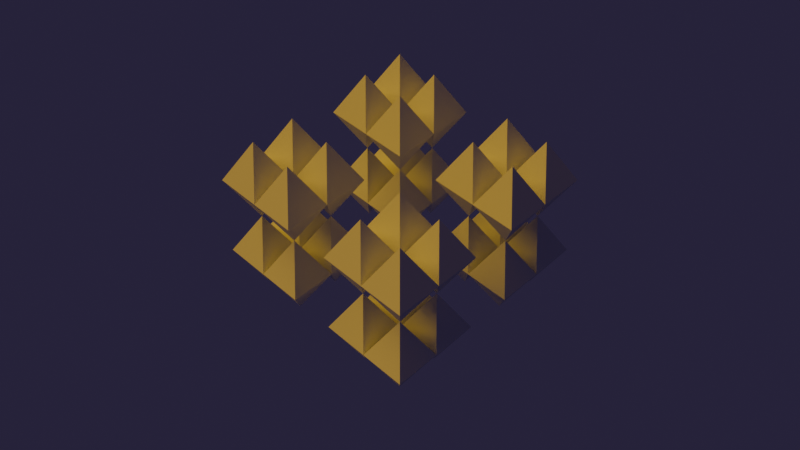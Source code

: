 # Source: make_meshes.blend  (saved by Blender 4.4.32; exported with 4.5.12 LTS)
import bpy
from mathutils import Matrix  # noqa: F401  (used for matrix-valued properties, if any)

bpy.ops.wm.read_factory_settings(use_empty=True)
scene = bpy.context.scene
scene.name = 'Scene'

# ---- collections
col_collection = bpy.data.collections.new('Collection'); scene.collection.children.link(col_collection)

# ---- world
world_world = bpy.data.worlds.new('World'); scene.world = world_world
world_world.use_nodes = True; world_world.node_tree.nodes.clear()
_N = world_world.node_tree.nodes; _L = world_world.node_tree.links
n0 = _N.new('ShaderNodeOutputWorld'); n0.name = 'World Output'; n0.location = (300, 300)
n1 = _N.new('ShaderNodeBackground'); n1.name = 'Background'; n1.location = (10, 300)
n1.inputs[0].default_value = (0.02705, 0.01921, 0.05092, 1.0)
_L.new(n1.outputs[0], n0.inputs[0])
n0.is_active_output = True
world_world.color = (0.05088, 0.05088, 0.05088)
world_world.sun_shadow_jitter_overblur = 0.0

# ---- cameras
cam_camera = bpy.data.cameras.new('Camera')

# ---- lights
light_sun = bpy.data.lights.new('Sun', 'SUN')
light_sun.color = (1.0, 0.6, 0.0)
light_sun.angle = 0.8727
light_sun.energy = 2.0

# ---- meshes
me_mesh = bpy.data.meshes.new('mesh')
me_mesh.from_pydata([(0.0, 0.0, 0.0), (1.0, 0.0, 0.0), (1.0, 1.0, 0.0), (0.0, 1.0, 0.0), (0.5, 0.5, 1.0)], [], [(0, 1, 2, 3), (0, 1, 4), (1, 2, 4), (2, 3, 4), (0, 3, 4)])
me_mesh.update()
me_mesh_001 = bpy.data.meshes.new('mesh.001')
me_mesh_001.from_pydata([(0.0, 0.0, 0.0), (1.0, 0.0, 0.0), (1.0, 1.0, 0.0), (0.0, 1.0, 0.0), (0.5, 0.5, 1.0)], [], [(0, 1, 2, 3), (0, 1, 4), (1, 2, 4), (2, 3, 4), (0, 3, 4)])
me_mesh_001.update()
me_mesh_002 = bpy.data.meshes.new('mesh.002')
me_mesh_002.from_pydata([(0.0, 0.0, 0.0), (1.0, 0.0, 0.0), (1.0, 1.0, 0.0), (0.0, 1.0, 0.0), (0.5, 0.5, 1.0)], [], [(0, 1, 2, 3), (0, 1, 4), (1, 2, 4), (2, 3, 4), (0, 3, 4)])
me_mesh_002.update()
me_mesh_003 = bpy.data.meshes.new('mesh.003')
me_mesh_003.from_pydata([(0.0, 0.0, 0.0), (1.0, 0.0, 0.0), (1.0, 1.0, 0.0), (0.0, 1.0, 0.0), (0.5, 0.5, 1.0)], [], [(0, 1, 2, 3), (0, 1, 4), (1, 2, 4), (2, 3, 4), (0, 3, 4)])
me_mesh_003.update()
me_mesh_004 = bpy.data.meshes.new('mesh.004')
me_mesh_004.from_pydata([(0.0, 0.0, 0.0), (1.0, 0.0, 0.0), (1.0, 1.0, 0.0), (0.0, 1.0, 0.0), (0.5, 0.5, 1.0)], [], [(0, 1, 2, 3), (0, 1, 4), (1, 2, 4), (2, 3, 4), (0, 3, 4)])
me_mesh_004.update()
me_mesh_005 = bpy.data.meshes.new('mesh.005')
me_mesh_005.from_pydata([(0.0, 0.0, 0.0), (1.0, 0.0, 0.0), (1.0, 1.0, 0.0), (0.0, 1.0, 0.0), (0.5, 0.5, 1.0)], [], [(0, 1, 2, 3), (0, 1, 4), (1, 2, 4), (2, 3, 4), (0, 3, 4)])
me_mesh_005.update()
me_mesh_006 = bpy.data.meshes.new('mesh.006')
me_mesh_006.from_pydata([(0.0, 0.0, 0.0), (1.0, 0.0, 0.0), (1.0, 1.0, 0.0), (0.0, 1.0, 0.0), (0.5, 0.5, 1.0)], [], [(0, 1, 2, 3), (0, 1, 4), (1, 2, 4), (2, 3, 4), (0, 3, 4)])
me_mesh_006.update()
me_mesh_007 = bpy.data.meshes.new('mesh.007')
me_mesh_007.from_pydata([(0.0, 0.0, 0.0), (1.0, 0.0, 0.0), (1.0, 1.0, 0.0), (0.0, 1.0, 0.0), (0.5, 0.5, 1.0)], [], [(0, 1, 2, 3), (0, 1, 4), (1, 2, 4), (2, 3, 4), (0, 3, 4)])
me_mesh_007.update()
me_mesh_008 = bpy.data.meshes.new('mesh.008')
me_mesh_008.from_pydata([(0.0, 0.0, 0.0), (1.0, 0.0, 0.0), (1.0, 1.0, 0.0), (0.0, 1.0, 0.0), (0.5, 0.5, 1.0)], [], [(0, 1, 2, 3), (0, 1, 4), (1, 2, 4), (2, 3, 4), (0, 3, 4)])
me_mesh_008.update()
me_mesh_009 = bpy.data.meshes.new('mesh.009')
me_mesh_009.from_pydata([(0.0, 0.0, 0.0), (1.0, 0.0, 0.0), (1.0, 1.0, 0.0), (0.0, 1.0, 0.0), (0.5, 0.5, 1.0)], [], [(0, 1, 2, 3), (0, 1, 4), (1, 2, 4), (2, 3, 4), (0, 3, 4)])
me_mesh_009.update()
me_mesh_010 = bpy.data.meshes.new('mesh.010')
me_mesh_010.from_pydata([(0.0, 0.0, 0.0), (1.0, 0.0, 0.0), (1.0, 1.0, 0.0), (0.0, 1.0, 0.0), (0.5, 0.5, 1.0)], [], [(0, 1, 2, 3), (0, 1, 4), (1, 2, 4), (2, 3, 4), (0, 3, 4)])
me_mesh_010.update()
me_mesh_011 = bpy.data.meshes.new('mesh.011')
me_mesh_011.from_pydata([(0.0, 0.0, 0.0), (1.0, 0.0, 0.0), (1.0, 1.0, 0.0), (0.0, 1.0, 0.0), (0.5, 0.5, 1.0)], [], [(0, 1, 2, 3), (0, 1, 4), (1, 2, 4), (2, 3, 4), (0, 3, 4)])
me_mesh_011.update()
me_mesh_012 = bpy.data.meshes.new('mesh.012')
me_mesh_012.from_pydata([(0.0, 0.0, 0.0), (1.0, 0.0, 0.0), (1.0, 1.0, 0.0), (0.0, 1.0, 0.0), (0.5, 0.5, 1.0)], [], [(0, 1, 2, 3), (0, 1, 4), (1, 2, 4), (2, 3, 4), (0, 3, 4)])
me_mesh_012.update()
me_mesh_013 = bpy.data.meshes.new('mesh.013')
me_mesh_013.from_pydata([(0.0, 0.0, 0.0), (1.0, 0.0, 0.0), (1.0, 1.0, 0.0), (0.0, 1.0, 0.0), (0.5, 0.5, 1.0)], [], [(0, 1, 2, 3), (0, 1, 4), (1, 2, 4), (2, 3, 4), (0, 3, 4)])
me_mesh_013.update()
me_mesh_014 = bpy.data.meshes.new('mesh.014')
me_mesh_014.from_pydata([(0.0, 0.0, 0.0), (1.0, 0.0, 0.0), (1.0, 1.0, 0.0), (0.0, 1.0, 0.0), (0.5, 0.5, 1.0)], [], [(0, 1, 2, 3), (0, 1, 4), (1, 2, 4), (2, 3, 4), (0, 3, 4)])
me_mesh_014.update()
me_mesh_015 = bpy.data.meshes.new('mesh.015')
me_mesh_015.from_pydata([(0.0, 0.0, 0.0), (1.0, 0.0, 0.0), (1.0, 1.0, 0.0), (0.0, 1.0, 0.0), (0.5, 0.5, 1.0)], [], [(0, 1, 2, 3), (0, 1, 4), (1, 2, 4), (2, 3, 4), (0, 3, 4)])
me_mesh_015.update()
me_mesh_016 = bpy.data.meshes.new('mesh.016')
me_mesh_016.from_pydata([(0.0, 0.0, 0.0), (1.0, 0.0, 0.0), (1.0, 1.0, 0.0), (0.0, 1.0, 0.0), (0.5, 0.5, 1.0)], [], [(0, 1, 2, 3), (0, 1, 4), (1, 2, 4), (2, 3, 4), (0, 3, 4)])
me_mesh_016.update()
me_mesh_017 = bpy.data.meshes.new('mesh.017')
me_mesh_017.from_pydata([(0.0, 0.0, 0.0), (1.0, 0.0, 0.0), (1.0, 1.0, 0.0), (0.0, 1.0, 0.0), (0.5, 0.5, 1.0)], [], [(0, 1, 2, 3), (0, 1, 4), (1, 2, 4), (2, 3, 4), (0, 3, 4)])
me_mesh_017.update()
me_mesh_018 = bpy.data.meshes.new('mesh.018')
me_mesh_018.from_pydata([(0.0, 0.0, 0.0), (1.0, 0.0, 0.0), (1.0, 1.0, 0.0), (0.0, 1.0, 0.0), (0.5, 0.5, 1.0)], [], [(0, 1, 2, 3), (0, 1, 4), (1, 2, 4), (2, 3, 4), (0, 3, 4)])
me_mesh_018.update()
me_mesh_019 = bpy.data.meshes.new('mesh.019')
me_mesh_019.from_pydata([(0.0, 0.0, 0.0), (1.0, 0.0, 0.0), (1.0, 1.0, 0.0), (0.0, 1.0, 0.0), (0.5, 0.5, 1.0)], [], [(0, 1, 2, 3), (0, 1, 4), (1, 2, 4), (2, 3, 4), (0, 3, 4)])
me_mesh_019.update()
me_mesh_020 = bpy.data.meshes.new('mesh.020')
me_mesh_020.from_pydata([(0.0, 0.0, 0.0), (1.0, 0.0, 0.0), (1.0, 1.0, 0.0), (0.0, 1.0, 0.0), (0.5, 0.5, 1.0)], [], [(0, 1, 2, 3), (0, 1, 4), (1, 2, 4), (2, 3, 4), (0, 3, 4)])
me_mesh_020.update()
me_mesh_021 = bpy.data.meshes.new('mesh.021')
me_mesh_021.from_pydata([(0.0, 0.0, 0.0), (1.0, 0.0, 0.0), (1.0, 1.0, 0.0), (0.0, 1.0, 0.0), (0.5, 0.5, 1.0)], [], [(0, 1, 2, 3), (0, 1, 4), (1, 2, 4), (2, 3, 4), (0, 3, 4)])
me_mesh_021.update()
me_mesh_022 = bpy.data.meshes.new('mesh.022')
me_mesh_022.from_pydata([(0.0, 0.0, 0.0), (1.0, 0.0, 0.0), (1.0, 1.0, 0.0), (0.0, 1.0, 0.0), (0.5, 0.5, 1.0)], [], [(0, 1, 2, 3), (0, 1, 4), (1, 2, 4), (2, 3, 4), (0, 3, 4)])
me_mesh_022.update()
me_mesh_023 = bpy.data.meshes.new('mesh.023')
me_mesh_023.from_pydata([(0.0, 0.0, 0.0), (1.0, 0.0, 0.0), (1.0, 1.0, 0.0), (0.0, 1.0, 0.0), (0.5, 0.5, 1.0)], [], [(0, 1, 2, 3), (0, 1, 4), (1, 2, 4), (2, 3, 4), (0, 3, 4)])
me_mesh_023.update()
me_mesh_024 = bpy.data.meshes.new('mesh.024')
me_mesh_024.from_pydata([(0.0, 0.0, 0.0), (1.0, 0.0, 0.0), (1.0, 1.0, 0.0), (0.0, 1.0, 0.0), (0.5, 0.5, 1.0)], [], [(0, 1, 2, 3), (0, 1, 4), (1, 2, 4), (2, 3, 4), (0, 3, 4)])
me_mesh_024.update()
me_mesh_025 = bpy.data.meshes.new('mesh.025')
me_mesh_025.from_pydata([(0.0, 0.0, 0.0), (1.0, 0.0, 0.0), (1.0, 1.0, 0.0), (0.0, 1.0, 0.0), (0.5, 0.5, 1.0)], [], [(0, 1, 2, 3), (0, 1, 4), (1, 2, 4), (2, 3, 4), (0, 3, 4)])
me_mesh_025.update()
me_mesh_026 = bpy.data.meshes.new('mesh.026')
me_mesh_026.from_pydata([(0.0, 0.0, 0.0), (1.0, 0.0, 0.0), (1.0, 1.0, 0.0), (0.0, 1.0, 0.0), (0.5, 0.5, 1.0)], [], [(0, 1, 2, 3), (0, 1, 4), (1, 2, 4), (2, 3, 4), (0, 3, 4)])
me_mesh_026.update()
me_mesh_027 = bpy.data.meshes.new('mesh.027')
me_mesh_027.from_pydata([(0.0, 0.0, 0.0), (1.0, 0.0, 0.0), (1.0, 1.0, 0.0), (0.0, 1.0, 0.0), (0.5, 0.5, 1.0)], [], [(0, 1, 2, 3), (0, 1, 4), (1, 2, 4), (2, 3, 4), (0, 3, 4)])
me_mesh_027.update()
me_mesh_028 = bpy.data.meshes.new('mesh.028')
me_mesh_028.from_pydata([(0.0, 0.0, 0.0), (1.0, 0.0, 0.0), (1.0, 1.0, 0.0), (0.0, 1.0, 0.0), (0.5, 0.5, 1.0)], [], [(0, 1, 2, 3), (0, 1, 4), (1, 2, 4), (2, 3, 4), (0, 3, 4)])
me_mesh_028.update()
me_mesh_029 = bpy.data.meshes.new('mesh.029')
me_mesh_029.from_pydata([(0.0, 0.0, 0.0), (1.0, 0.0, 0.0), (1.0, 1.0, 0.0), (0.0, 1.0, 0.0), (0.5, 0.5, 1.0)], [], [(0, 1, 2, 3), (0, 1, 4), (1, 2, 4), (2, 3, 4), (0, 3, 4)])
me_mesh_029.update()
me_mesh_030 = bpy.data.meshes.new('mesh.030')
me_mesh_030.from_pydata([(0.0, 0.0, 0.0), (1.0, 0.0, 0.0), (1.0, 1.0, 0.0), (0.0, 1.0, 0.0), (0.5, 0.5, 1.0)], [], [(0, 1, 2, 3), (0, 1, 4), (1, 2, 4), (2, 3, 4), (0, 3, 4)])
me_mesh_030.update()
me_mesh_031 = bpy.data.meshes.new('mesh.031')
me_mesh_031.from_pydata([(0.0, 0.0, 0.0), (1.0, 0.0, 0.0), (1.0, 1.0, 0.0), (0.0, 1.0, 0.0), (0.5, 0.5, 1.0)], [], [(0, 1, 2, 3), (0, 1, 4), (1, 2, 4), (2, 3, 4), (0, 3, 4)])
me_mesh_031.update()
me_mesh_032 = bpy.data.meshes.new('mesh.032')
me_mesh_032.from_pydata([(0.0, 0.0, 0.0), (1.0, 0.0, 0.0), (1.0, 1.0, 0.0), (0.0, 1.0, 0.0), (0.5, 0.5, 1.0)], [], [(0, 1, 2, 3), (0, 1, 4), (1, 2, 4), (2, 3, 4), (0, 3, 4)])
me_mesh_032.update()
me_mesh_033 = bpy.data.meshes.new('mesh.033')
me_mesh_033.from_pydata([(0.0, 0.0, 0.0), (1.0, 0.0, 0.0), (1.0, 1.0, 0.0), (0.0, 1.0, 0.0), (0.5, 0.5, 1.0)], [], [(0, 1, 2, 3), (0, 1, 4), (1, 2, 4), (2, 3, 4), (0, 3, 4)])
me_mesh_033.update()
me_mesh_034 = bpy.data.meshes.new('mesh.034')
me_mesh_034.from_pydata([(0.0, 0.0, 0.0), (1.0, 0.0, 0.0), (1.0, 1.0, 0.0), (0.0, 1.0, 0.0), (0.5, 0.5, 1.0)], [], [(0, 1, 2, 3), (0, 1, 4), (1, 2, 4), (2, 3, 4), (0, 3, 4)])
me_mesh_034.update()
me_mesh_035 = bpy.data.meshes.new('mesh.035')
me_mesh_035.from_pydata([(0.0, 0.0, 0.0), (1.0, 0.0, 0.0), (1.0, 1.0, 0.0), (0.0, 1.0, 0.0), (0.5, 0.5, 1.0)], [], [(0, 1, 2, 3), (0, 1, 4), (1, 2, 4), (2, 3, 4), (0, 3, 4)])
me_mesh_035.update()
me_mesh_036 = bpy.data.meshes.new('mesh.036')
me_mesh_036.from_pydata([(0.0, 0.0, 0.0), (1.0, 0.0, 0.0), (1.0, 1.0, 0.0), (0.0, 1.0, 0.0), (0.5, 0.5, 1.0)], [], [(0, 1, 2, 3), (0, 1, 4), (1, 2, 4), (2, 3, 4), (0, 3, 4)])
me_mesh_036.update()
me_mesh_037 = bpy.data.meshes.new('mesh.037')
me_mesh_037.from_pydata([(0.0, 0.0, 0.0), (1.0, 0.0, 0.0), (1.0, 1.0, 0.0), (0.0, 1.0, 0.0), (0.5, 0.5, 1.0)], [], [(0, 1, 2, 3), (0, 1, 4), (1, 2, 4), (2, 3, 4), (0, 3, 4)])
me_mesh_037.update()
me_mesh_038 = bpy.data.meshes.new('mesh.038')
me_mesh_038.from_pydata([(0.0, 0.0, 0.0), (1.0, 0.0, 0.0), (1.0, 1.0, 0.0), (0.0, 1.0, 0.0), (0.5, 0.5, 1.0)], [], [(0, 1, 2, 3), (0, 1, 4), (1, 2, 4), (2, 3, 4), (0, 3, 4)])
me_mesh_038.update()
me_mesh_039 = bpy.data.meshes.new('mesh.039')
me_mesh_039.from_pydata([(0.0, 0.0, 0.0), (1.0, 0.0, 0.0), (1.0, 1.0, 0.0), (0.0, 1.0, 0.0), (0.5, 0.5, 1.0)], [], [(0, 1, 2, 3), (0, 1, 4), (1, 2, 4), (2, 3, 4), (0, 3, 4)])
me_mesh_039.update()
me_mesh_040 = bpy.data.meshes.new('mesh.040')
me_mesh_040.from_pydata([(0.0, 0.0, 0.0), (1.0, 0.0, 0.0), (1.0, 1.0, 0.0), (0.0, 1.0, 0.0), (0.5, 0.5, 1.0)], [], [(0, 1, 2, 3), (0, 1, 4), (1, 2, 4), (2, 3, 4), (0, 3, 4)])
me_mesh_040.update()
me_mesh_041 = bpy.data.meshes.new('mesh.041')
me_mesh_041.from_pydata([(0.0, 0.0, 0.0), (1.0, 0.0, 0.0), (1.0, 1.0, 0.0), (0.0, 1.0, 0.0), (0.5, 0.5, 1.0)], [], [(0, 1, 2, 3), (0, 1, 4), (1, 2, 4), (2, 3, 4), (0, 3, 4)])
me_mesh_041.update()
me_mesh_042 = bpy.data.meshes.new('mesh.042')
me_mesh_042.from_pydata([(0.0, 0.0, 0.0), (1.0, 0.0, 0.0), (1.0, 1.0, 0.0), (0.0, 1.0, 0.0), (0.5, 0.5, 1.0)], [], [(0, 1, 2, 3), (0, 1, 4), (1, 2, 4), (2, 3, 4), (0, 3, 4)])
me_mesh_042.update()
me_mesh_043 = bpy.data.meshes.new('mesh.043')
me_mesh_043.from_pydata([(0.0, 0.0, 0.0), (1.0, 0.0, 0.0), (1.0, 1.0, 0.0), (0.0, 1.0, 0.0), (0.5, 0.5, 1.0)], [], [(0, 1, 2, 3), (0, 1, 4), (1, 2, 4), (2, 3, 4), (0, 3, 4)])
me_mesh_043.update()
me_mesh_044 = bpy.data.meshes.new('mesh.044')
me_mesh_044.from_pydata([(0.0, 0.0, 0.0), (1.0, 0.0, 0.0), (1.0, 1.0, 0.0), (0.0, 1.0, 0.0), (0.5, 0.5, 1.0)], [], [(0, 1, 2, 3), (0, 1, 4), (1, 2, 4), (2, 3, 4), (0, 3, 4)])
me_mesh_044.update()
me_mesh_045 = bpy.data.meshes.new('mesh.045')
me_mesh_045.from_pydata([(0.0, 0.0, 0.0), (1.0, 0.0, 0.0), (1.0, 1.0, 0.0), (0.0, 1.0, 0.0), (0.5, 0.5, 1.0)], [], [(0, 1, 2, 3), (0, 1, 4), (1, 2, 4), (2, 3, 4), (0, 3, 4)])
me_mesh_045.update()
me_mesh_046 = bpy.data.meshes.new('mesh.046')
me_mesh_046.from_pydata([(0.0, 0.0, 0.0), (1.0, 0.0, 0.0), (1.0, 1.0, 0.0), (0.0, 1.0, 0.0), (0.5, 0.5, 1.0)], [], [(0, 1, 2, 3), (0, 1, 4), (1, 2, 4), (2, 3, 4), (0, 3, 4)])
me_mesh_046.update()
me_mesh_047 = bpy.data.meshes.new('mesh.047')
me_mesh_047.from_pydata([(0.0, 0.0, 0.0), (1.0, 0.0, 0.0), (1.0, 1.0, 0.0), (0.0, 1.0, 0.0), (0.5, 0.5, 1.0)], [], [(0, 1, 2, 3), (0, 1, 4), (1, 2, 4), (2, 3, 4), (0, 3, 4)])
me_mesh_047.update()
me_mesh_048 = bpy.data.meshes.new('mesh.048')
me_mesh_048.from_pydata([(0.0, 0.0, 0.0), (1.0, 0.0, 0.0), (1.0, 1.0, 0.0), (0.0, 1.0, 0.0), (0.5, 0.5, 1.0)], [], [(0, 1, 2, 3), (0, 1, 4), (1, 2, 4), (2, 3, 4), (0, 3, 4)])
me_mesh_048.update()
me_mesh_049 = bpy.data.meshes.new('mesh.049')
me_mesh_049.from_pydata([(0.0, 0.0, 0.0), (1.0, 0.0, 0.0), (1.0, 1.0, 0.0), (0.0, 1.0, 0.0), (0.5, 0.5, 1.0)], [], [(0, 1, 2, 3), (0, 1, 4), (1, 2, 4), (2, 3, 4), (0, 3, 4)])
me_mesh_049.update()
me_mesh_050 = bpy.data.meshes.new('mesh.050')
me_mesh_050.from_pydata([(0.0, 0.0, 0.0), (1.0, 0.0, 0.0), (1.0, 1.0, 0.0), (0.0, 1.0, 0.0), (0.5, 0.5, 1.0)], [], [(0, 1, 2, 3), (0, 1, 4), (1, 2, 4), (2, 3, 4), (0, 3, 4)])
me_mesh_050.update()
me_mesh_051 = bpy.data.meshes.new('mesh.051')
me_mesh_051.from_pydata([(0.0, 0.0, 0.0), (1.0, 0.0, 0.0), (1.0, 1.0, 0.0), (0.0, 1.0, 0.0), (0.5, 0.5, 1.0)], [], [(0, 1, 2, 3), (0, 1, 4), (1, 2, 4), (2, 3, 4), (0, 3, 4)])
me_mesh_051.update()
me_mesh_052 = bpy.data.meshes.new('mesh.052')
me_mesh_052.from_pydata([(0.0, 0.0, 0.0), (1.0, 0.0, 0.0), (1.0, 1.0, 0.0), (0.0, 1.0, 0.0), (0.5, 0.5, 1.0)], [], [(0, 1, 2, 3), (0, 1, 4), (1, 2, 4), (2, 3, 4), (0, 3, 4)])
me_mesh_052.update()
me_mesh_053 = bpy.data.meshes.new('mesh.053')
me_mesh_053.from_pydata([(0.0, 0.0, 0.0), (1.0, 0.0, 0.0), (1.0, 1.0, 0.0), (0.0, 1.0, 0.0), (0.5, 0.5, 1.0)], [], [(0, 1, 2, 3), (0, 1, 4), (1, 2, 4), (2, 3, 4), (0, 3, 4)])
me_mesh_053.update()
me_mesh_054 = bpy.data.meshes.new('mesh.054')
me_mesh_054.from_pydata([(0.0, 0.0, 0.0), (1.0, 0.0, 0.0), (1.0, 1.0, 0.0), (0.0, 1.0, 0.0), (0.5, 0.5, 1.0)], [], [(0, 1, 2, 3), (0, 1, 4), (1, 2, 4), (2, 3, 4), (0, 3, 4)])
me_mesh_054.update()
me_mesh_055 = bpy.data.meshes.new('mesh.055')
me_mesh_055.from_pydata([(0.0, 0.0, 0.0), (1.0, 0.0, 0.0), (1.0, 1.0, 0.0), (0.0, 1.0, 0.0), (0.5, 0.5, 1.0)], [], [(0, 1, 2, 3), (0, 1, 4), (1, 2, 4), (2, 3, 4), (0, 3, 4)])
me_mesh_055.update()
me_mesh_056 = bpy.data.meshes.new('mesh.056')
me_mesh_056.from_pydata([(0.0, 0.0, 0.0), (1.0, 0.0, 0.0), (1.0, 1.0, 0.0), (0.0, 1.0, 0.0), (0.5, 0.5, 1.0)], [], [(0, 1, 2, 3), (0, 1, 4), (1, 2, 4), (2, 3, 4), (0, 3, 4)])
me_mesh_056.update()
me_mesh_057 = bpy.data.meshes.new('mesh.057')
me_mesh_057.from_pydata([(0.0, 0.0, 0.0), (1.0, 0.0, 0.0), (1.0, 1.0, 0.0), (0.0, 1.0, 0.0), (0.5, 0.5, 1.0)], [], [(0, 1, 2, 3), (0, 1, 4), (1, 2, 4), (2, 3, 4), (0, 3, 4)])
me_mesh_057.update()
me_mesh_058 = bpy.data.meshes.new('mesh.058')
me_mesh_058.from_pydata([(0.0, 0.0, 0.0), (1.0, 0.0, 0.0), (1.0, 1.0, 0.0), (0.0, 1.0, 0.0), (0.5, 0.5, 1.0)], [], [(0, 1, 2, 3), (0, 1, 4), (1, 2, 4), (2, 3, 4), (0, 3, 4)])
me_mesh_058.update()
me_mesh_059 = bpy.data.meshes.new('mesh.059')
me_mesh_059.from_pydata([(0.0, 0.0, 0.0), (1.0, 0.0, 0.0), (1.0, 1.0, 0.0), (0.0, 1.0, 0.0), (0.5, 0.5, 1.0)], [], [(0, 1, 2, 3), (0, 1, 4), (1, 2, 4), (2, 3, 4), (0, 3, 4)])
me_mesh_059.update()
me_mesh_060 = bpy.data.meshes.new('mesh.060')
me_mesh_060.from_pydata([(0.0, 0.0, 0.0), (1.0, 0.0, 0.0), (1.0, 1.0, 0.0), (0.0, 1.0, 0.0), (0.5, 0.5, 1.0)], [], [(0, 1, 2, 3), (0, 1, 4), (1, 2, 4), (2, 3, 4), (0, 3, 4)])
me_mesh_060.update()
me_mesh_061 = bpy.data.meshes.new('mesh.061')
me_mesh_061.from_pydata([(0.0, 0.0, 0.0), (1.0, 0.0, 0.0), (1.0, 1.0, 0.0), (0.0, 1.0, 0.0), (0.5, 0.5, 1.0)], [], [(0, 1, 2, 3), (0, 1, 4), (1, 2, 4), (2, 3, 4), (0, 3, 4)])
me_mesh_061.update()
me_mesh_062 = bpy.data.meshes.new('mesh.062')
me_mesh_062.from_pydata([(0.0, 0.0, 0.0), (1.0, 0.0, 0.0), (1.0, 1.0, 0.0), (0.0, 1.0, 0.0), (0.5, 0.5, 1.0)], [], [(0, 1, 2, 3), (0, 1, 4), (1, 2, 4), (2, 3, 4), (0, 3, 4)])
me_mesh_062.update()
me_mesh_063 = bpy.data.meshes.new('mesh.063')
me_mesh_063.from_pydata([(0.0, 0.0, 0.0), (1.0, 0.0, 0.0), (1.0, 1.0, 0.0), (0.0, 1.0, 0.0), (0.5, 0.5, 1.0)], [], [(0, 1, 2, 3), (0, 1, 4), (1, 2, 4), (2, 3, 4), (0, 3, 4)])
me_mesh_063.update()

# ---- objects
ob_obj = bpy.data.objects.new('obj', me_mesh)
ob_obj_001 = bpy.data.objects.new('obj.001', me_mesh_001)
ob_obj_002 = bpy.data.objects.new('obj.002', me_mesh_002)
ob_obj_003 = bpy.data.objects.new('obj.003', me_mesh_003)
ob_obj_004 = bpy.data.objects.new('obj.004', me_mesh_004)
ob_obj_005 = bpy.data.objects.new('obj.005', me_mesh_005)
ob_obj_006 = bpy.data.objects.new('obj.006', me_mesh_006)
ob_obj_007 = bpy.data.objects.new('obj.007', me_mesh_007)
ob_obj_008 = bpy.data.objects.new('obj.008', me_mesh_008)
ob_obj_009 = bpy.data.objects.new('obj.009', me_mesh_009)
ob_obj_010 = bpy.data.objects.new('obj.010', me_mesh_010)
ob_obj_011 = bpy.data.objects.new('obj.011', me_mesh_011)
ob_obj_012 = bpy.data.objects.new('obj.012', me_mesh_012)
ob_obj_013 = bpy.data.objects.new('obj.013', me_mesh_013)
ob_obj_014 = bpy.data.objects.new('obj.014', me_mesh_014)
ob_obj_015 = bpy.data.objects.new('obj.015', me_mesh_015)
ob_obj_016 = bpy.data.objects.new('obj.016', me_mesh_016)
ob_obj_017 = bpy.data.objects.new('obj.017', me_mesh_017)
ob_obj_018 = bpy.data.objects.new('obj.018', me_mesh_018)
ob_obj_019 = bpy.data.objects.new('obj.019', me_mesh_019)
ob_obj_020 = bpy.data.objects.new('obj.020', me_mesh_020)
ob_obj_021 = bpy.data.objects.new('obj.021', me_mesh_021)
ob_obj_022 = bpy.data.objects.new('obj.022', me_mesh_022)
ob_obj_023 = bpy.data.objects.new('obj.023', me_mesh_023)
ob_obj_024 = bpy.data.objects.new('obj.024', me_mesh_024)
ob_obj_025 = bpy.data.objects.new('obj.025', me_mesh_025)
ob_obj_026 = bpy.data.objects.new('obj.026', me_mesh_026)
ob_obj_027 = bpy.data.objects.new('obj.027', me_mesh_027)
ob_obj_028 = bpy.data.objects.new('obj.028', me_mesh_028)
ob_obj_029 = bpy.data.objects.new('obj.029', me_mesh_029)
ob_obj_030 = bpy.data.objects.new('obj.030', me_mesh_030)
ob_obj_031 = bpy.data.objects.new('obj.031', me_mesh_031)
ob_obj_032 = bpy.data.objects.new('obj.032', me_mesh_032)
ob_obj_033 = bpy.data.objects.new('obj.033', me_mesh_033)
ob_obj_034 = bpy.data.objects.new('obj.034', me_mesh_034)
ob_obj_035 = bpy.data.objects.new('obj.035', me_mesh_035)
ob_obj_036 = bpy.data.objects.new('obj.036', me_mesh_036)
ob_obj_037 = bpy.data.objects.new('obj.037', me_mesh_037)
ob_obj_038 = bpy.data.objects.new('obj.038', me_mesh_038)
ob_obj_039 = bpy.data.objects.new('obj.039', me_mesh_039)
ob_obj_040 = bpy.data.objects.new('obj.040', me_mesh_040)
ob_obj_041 = bpy.data.objects.new('obj.041', me_mesh_041)
ob_obj_042 = bpy.data.objects.new('obj.042', me_mesh_042)
ob_obj_043 = bpy.data.objects.new('obj.043', me_mesh_043)
ob_obj_044 = bpy.data.objects.new('obj.044', me_mesh_044)
ob_obj_045 = bpy.data.objects.new('obj.045', me_mesh_045)
ob_obj_046 = bpy.data.objects.new('obj.046', me_mesh_046)
ob_obj_047 = bpy.data.objects.new('obj.047', me_mesh_047)
ob_obj_048 = bpy.data.objects.new('obj.048', me_mesh_048)
ob_obj_049 = bpy.data.objects.new('obj.049', me_mesh_049)
ob_obj_050 = bpy.data.objects.new('obj.050', me_mesh_050)
ob_obj_051 = bpy.data.objects.new('obj.051', me_mesh_051)
ob_obj_052 = bpy.data.objects.new('obj.052', me_mesh_052)
ob_obj_053 = bpy.data.objects.new('obj.053', me_mesh_053)
ob_obj_054 = bpy.data.objects.new('obj.054', me_mesh_054)
ob_obj_055 = bpy.data.objects.new('obj.055', me_mesh_055)
ob_obj_056 = bpy.data.objects.new('obj.056', me_mesh_056)
ob_obj_057 = bpy.data.objects.new('obj.057', me_mesh_057)
ob_obj_058 = bpy.data.objects.new('obj.058', me_mesh_058)
ob_obj_059 = bpy.data.objects.new('obj.059', me_mesh_059)
ob_obj_060 = bpy.data.objects.new('obj.060', me_mesh_060)
ob_obj_061 = bpy.data.objects.new('obj.061', me_mesh_061)
ob_obj_062 = bpy.data.objects.new('obj.062', me_mesh_062)
ob_obj_063 = bpy.data.objects.new('obj.063', me_mesh_063)
ob_camera = bpy.data.objects.new('Camera', cam_camera)
ob_sun = bpy.data.objects.new('Sun', light_sun)

# ---- transforms, parenting, visibility, modifiers, constraints
ob_obj.location = (0.0, 0.0, 0.0)
ob_obj_001.location = (0.0, 1.0, 0.0)
ob_obj_002.location = (1.0, 0.0, 0.0)
ob_obj_003.location = (1.0, 1.0, 0.0)
ob_obj_004.location = (1.0, 0.0, 0.0)
ob_obj_004.rotation_euler = (0.0, 3.142, 0.0)
ob_obj_005.location = (1.0, 1.0, 0.0)
ob_obj_005.rotation_euler = (0.0, 3.142, 0.0)
ob_obj_006.location = (2.0, 0.0, 0.0)
ob_obj_006.rotation_euler = (0.0, 3.142, 0.0)
ob_obj_007.location = (2.0, 1.0, 0.0)
ob_obj_007.rotation_euler = (0.0, 3.142, 0.0)
ob_obj_008.location = (0.0, 3.0, 0.0)
ob_obj_009.location = (0.0, 4.0, 0.0)
ob_obj_010.location = (1.0, 3.0, 0.0)
ob_obj_011.location = (1.0, 4.0, 0.0)
ob_obj_012.location = (1.0, 3.0, 0.0)
ob_obj_012.rotation_euler = (0.0, 3.142, 0.0)
ob_obj_013.location = (1.0, 4.0, 0.0)
ob_obj_013.rotation_euler = (0.0, 3.142, 0.0)
ob_obj_014.location = (2.0, 3.0, 0.0)
ob_obj_014.rotation_euler = (0.0, 3.142, 0.0)
ob_obj_015.location = (2.0, 4.0, 0.0)
ob_obj_015.rotation_euler = (0.0, 3.142, 0.0)
ob_obj_016.location = (3.0, 0.0, 0.0)
ob_obj_017.location = (3.0, 1.0, 0.0)
ob_obj_018.location = (4.0, 0.0, 0.0)
ob_obj_019.location = (4.0, 1.0, 0.0)
ob_obj_020.location = (4.0, 0.0, 0.0)
ob_obj_020.rotation_euler = (0.0, 3.142, 0.0)
ob_obj_021.location = (4.0, 1.0, 0.0)
ob_obj_021.rotation_euler = (0.0, 3.142, 0.0)
ob_obj_022.location = (5.0, 0.0, 0.0)
ob_obj_022.rotation_euler = (0.0, 3.142, 0.0)
ob_obj_023.location = (5.0, 1.0, 0.0)
ob_obj_023.rotation_euler = (0.0, 3.142, 0.0)
ob_obj_024.location = (3.0, 3.0, 0.0)
ob_obj_025.location = (3.0, 4.0, 0.0)
ob_obj_026.location = (4.0, 3.0, 0.0)
ob_obj_027.location = (4.0, 4.0, 0.0)
ob_obj_028.location = (4.0, 3.0, 0.0)
ob_obj_028.rotation_euler = (0.0, 3.142, 0.0)
ob_obj_029.location = (4.0, 4.0, 0.0)
ob_obj_029.rotation_euler = (0.0, 3.142, 0.0)
ob_obj_030.location = (5.0, 3.0, 0.0)
ob_obj_030.rotation_euler = (0.0, 3.142, 0.0)
ob_obj_031.location = (5.0, 4.0, 0.0)
ob_obj_031.rotation_euler = (0.0, 3.142, 0.0)
ob_obj_032.location = (0.0, 0.0, 2.0)
ob_obj_033.location = (0.0, 1.0, 2.0)
ob_obj_034.location = (1.0, 0.0, 2.0)
ob_obj_035.location = (1.0, 1.0, 2.0)
ob_obj_036.location = (1.0, 0.0, 2.0)
ob_obj_036.rotation_euler = (0.0, 3.142, 0.0)
ob_obj_037.location = (1.0, 1.0, 2.0)
ob_obj_037.rotation_euler = (0.0, 3.142, 0.0)
ob_obj_038.location = (2.0, 0.0, 2.0)
ob_obj_038.rotation_euler = (0.0, 3.142, 0.0)
ob_obj_039.location = (2.0, 1.0, 2.0)
ob_obj_039.rotation_euler = (0.0, 3.142, 0.0)
ob_obj_040.location = (0.0, 3.0, 2.0)
ob_obj_041.location = (0.0, 4.0, 2.0)
ob_obj_042.location = (1.0, 3.0, 2.0)
ob_obj_043.location = (1.0, 4.0, 2.0)
ob_obj_044.location = (1.0, 3.0, 2.0)
ob_obj_044.rotation_euler = (0.0, 3.142, 0.0)
ob_obj_045.location = (1.0, 4.0, 2.0)
ob_obj_045.rotation_euler = (0.0, 3.142, 0.0)
ob_obj_046.location = (2.0, 3.0, 2.0)
ob_obj_046.rotation_euler = (0.0, 3.142, 0.0)
ob_obj_047.location = (2.0, 4.0, 2.0)
ob_obj_047.rotation_euler = (0.0, 3.142, 0.0)
ob_obj_048.location = (3.0, 0.0, 2.0)
ob_obj_049.location = (3.0, 1.0, 2.0)
ob_obj_050.location = (4.0, 0.0, 2.0)
ob_obj_051.location = (4.0, 1.0, 2.0)
ob_obj_052.location = (4.0, 0.0, 2.0)
ob_obj_052.rotation_euler = (0.0, 3.142, 0.0)
ob_obj_053.location = (4.0, 1.0, 2.0)
ob_obj_053.rotation_euler = (0.0, 3.142, 0.0)
ob_obj_054.location = (5.0, 0.0, 2.0)
ob_obj_054.rotation_euler = (0.0, 3.142, 0.0)
ob_obj_055.location = (5.0, 1.0, 2.0)
ob_obj_055.rotation_euler = (0.0, 3.142, 0.0)
ob_obj_056.location = (3.0, 3.0, 2.0)
ob_obj_057.location = (3.0, 4.0, 2.0)
ob_obj_058.location = (4.0, 3.0, 2.0)
ob_obj_059.location = (4.0, 4.0, 2.0)
ob_obj_060.location = (4.0, 3.0, 2.0)
ob_obj_060.rotation_euler = (0.0, 3.142, 0.0)
ob_obj_061.location = (4.0, 4.0, 2.0)
ob_obj_061.rotation_euler = (0.0, 3.142, 0.0)
ob_obj_062.location = (5.0, 3.0, 2.0)
ob_obj_062.rotation_euler = (0.0, 3.142, 0.0)
ob_obj_063.location = (5.0, 4.0, 2.0)
ob_obj_063.rotation_euler = (0.0, 3.142, 0.0)
ob_camera.location = (14.0, 14.0, 17.0)
ob_camera.rotation_euler = (0.7854, 0.0, 2.356)
ob_sun.location = (0.0, 0.0, 10.0)
ob_sun.rotation_euler = (0.0, 0.7854, 5.236)

# ---- collection membership
col_collection.objects.link(ob_obj)
col_collection.objects.link(ob_obj_001)
col_collection.objects.link(ob_obj_002)
col_collection.objects.link(ob_obj_003)
col_collection.objects.link(ob_obj_004)
col_collection.objects.link(ob_obj_005)
col_collection.objects.link(ob_obj_006)
col_collection.objects.link(ob_obj_007)
col_collection.objects.link(ob_obj_008)
col_collection.objects.link(ob_obj_009)
col_collection.objects.link(ob_obj_010)
col_collection.objects.link(ob_obj_011)
col_collection.objects.link(ob_obj_012)
col_collection.objects.link(ob_obj_013)
col_collection.objects.link(ob_obj_014)
col_collection.objects.link(ob_obj_015)
col_collection.objects.link(ob_obj_016)
col_collection.objects.link(ob_obj_017)
col_collection.objects.link(ob_obj_018)
col_collection.objects.link(ob_obj_019)
col_collection.objects.link(ob_obj_020)
col_collection.objects.link(ob_obj_021)
col_collection.objects.link(ob_obj_022)
col_collection.objects.link(ob_obj_023)
col_collection.objects.link(ob_obj_024)
col_collection.objects.link(ob_obj_025)
col_collection.objects.link(ob_obj_026)
col_collection.objects.link(ob_obj_027)
col_collection.objects.link(ob_obj_028)
col_collection.objects.link(ob_obj_029)
col_collection.objects.link(ob_obj_030)
col_collection.objects.link(ob_obj_031)
col_collection.objects.link(ob_obj_032)
col_collection.objects.link(ob_obj_033)
col_collection.objects.link(ob_obj_034)
col_collection.objects.link(ob_obj_035)
col_collection.objects.link(ob_obj_036)
col_collection.objects.link(ob_obj_037)
col_collection.objects.link(ob_obj_038)
col_collection.objects.link(ob_obj_039)
col_collection.objects.link(ob_obj_040)
col_collection.objects.link(ob_obj_041)
col_collection.objects.link(ob_obj_042)
col_collection.objects.link(ob_obj_043)
col_collection.objects.link(ob_obj_044)
col_collection.objects.link(ob_obj_045)
col_collection.objects.link(ob_obj_046)
col_collection.objects.link(ob_obj_047)
col_collection.objects.link(ob_obj_048)
col_collection.objects.link(ob_obj_049)
col_collection.objects.link(ob_obj_050)
col_collection.objects.link(ob_obj_051)
col_collection.objects.link(ob_obj_052)
col_collection.objects.link(ob_obj_053)
col_collection.objects.link(ob_obj_054)
col_collection.objects.link(ob_obj_055)
col_collection.objects.link(ob_obj_056)
col_collection.objects.link(ob_obj_057)
col_collection.objects.link(ob_obj_058)
col_collection.objects.link(ob_obj_059)
col_collection.objects.link(ob_obj_060)
col_collection.objects.link(ob_obj_061)
col_collection.objects.link(ob_obj_062)
col_collection.objects.link(ob_obj_063)
col_collection.objects.link(ob_camera)
col_collection.objects.link(ob_sun)

# ---- scene / render settings (as saved in the file)
scene.camera = ob_camera
scene.frame_start = 1; scene.frame_end = 250; scene.frame_set(1)
scene.render.engine = 'BLENDER_EEVEE_NEXT'
scene.render.resolution_x = 3840
scene.render.resolution_y = 2160
bpy.context.view_layer.update()
